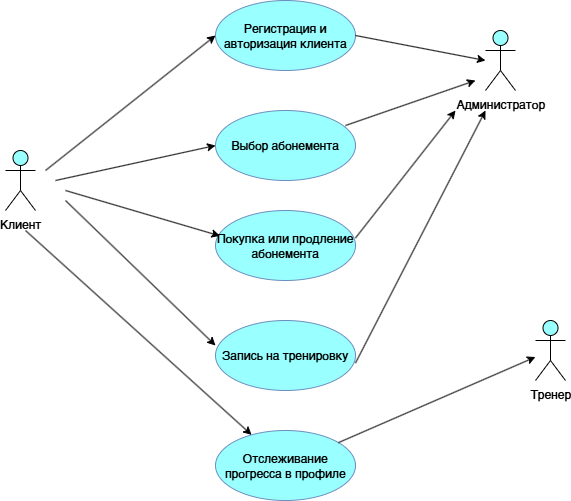

The diagram above was exported from draw.io. Its source (the exported page's mxGraphModel, read from the mxfile embedded in the PNG):
<mxGraphModel dx="1426" dy="751" grid="1" gridSize="10" guides="1" tooltips="1" connect="1" arrows="1" fold="1" page="1" pageScale="1" pageWidth="827" pageHeight="1169" math="0" shadow="0">
  <root>
    <mxCell id="0" />
    <mxCell id="1" parent="0" />
    <mxCell id="hKWohPz32Oku2YzJ4voy-1" value="Клиент" style="shape=umlActor;verticalLabelPosition=bottom;verticalAlign=top;html=1;outlineConnect=0;fillColor=#99FFFF;" parent="1" vertex="1">
      <mxGeometry x="160" y="490" width="30" height="60" as="geometry" />
    </mxCell>
    <mxCell id="hKWohPz32Oku2YzJ4voy-2" value="Регистрация и авторизация клиента" style="ellipse;whiteSpace=wrap;html=1;fillColor=#99FFFF;strokeColor=#6c8ebf;" parent="1" vertex="1">
      <mxGeometry x="370" y="340" width="140" height="70" as="geometry" />
    </mxCell>
    <mxCell id="hKWohPz32Oku2YzJ4voy-3" value="Выбор абонемента" style="ellipse;whiteSpace=wrap;html=1;fillColor=#99FFFF;strokeColor=#6c8ebf;" parent="1" vertex="1">
      <mxGeometry x="370" y="450" width="140" height="70" as="geometry" />
    </mxCell>
    <mxCell id="hKWohPz32Oku2YzJ4voy-4" value="Покупка или продление абонемента" style="ellipse;whiteSpace=wrap;html=1;fillColor=#99FFFF;strokeColor=#6c8ebf;" parent="1" vertex="1">
      <mxGeometry x="370" y="550" width="140" height="70" as="geometry" />
    </mxCell>
    <mxCell id="hKWohPz32Oku2YzJ4voy-5" value="Запись на тренировку" style="ellipse;whiteSpace=wrap;html=1;fillColor=#99FFFF;strokeColor=#6c8ebf;" parent="1" vertex="1">
      <mxGeometry x="370" y="660" width="140" height="70" as="geometry" />
    </mxCell>
    <mxCell id="hKWohPz32Oku2YzJ4voy-6" value="Отслеживание прогресса в профиле" style="ellipse;whiteSpace=wrap;html=1;fillColor=#99FFFF;strokeColor=#6c8ebf;" parent="1" vertex="1">
      <mxGeometry x="370" y="770" width="140" height="70" as="geometry" />
    </mxCell>
    <mxCell id="hKWohPz32Oku2YzJ4voy-8" value="" style="endArrow=classic;html=1;rounded=0;entryX=0;entryY=0.5;entryDx=0;entryDy=0;" parent="1" target="hKWohPz32Oku2YzJ4voy-2" edge="1">
      <mxGeometry width="50" height="50" relative="1" as="geometry">
        <mxPoint x="200" y="510" as="sourcePoint" />
        <mxPoint x="250" y="460" as="targetPoint" />
      </mxGeometry>
    </mxCell>
    <mxCell id="hKWohPz32Oku2YzJ4voy-9" value="" style="endArrow=classic;html=1;rounded=0;entryX=0;entryY=0.5;entryDx=0;entryDy=0;" parent="1" target="hKWohPz32Oku2YzJ4voy-3" edge="1">
      <mxGeometry width="50" height="50" relative="1" as="geometry">
        <mxPoint x="210" y="520" as="sourcePoint" />
        <mxPoint x="380" y="385" as="targetPoint" />
      </mxGeometry>
    </mxCell>
    <mxCell id="hKWohPz32Oku2YzJ4voy-10" value="" style="endArrow=classic;html=1;rounded=0;entryX=0.032;entryY=0.363;entryDx=0;entryDy=0;entryPerimeter=0;" parent="1" target="hKWohPz32Oku2YzJ4voy-4" edge="1">
      <mxGeometry width="50" height="50" relative="1" as="geometry">
        <mxPoint x="220" y="530" as="sourcePoint" />
        <mxPoint x="390" y="395" as="targetPoint" />
      </mxGeometry>
    </mxCell>
    <mxCell id="hKWohPz32Oku2YzJ4voy-11" value="" style="endArrow=classic;html=1;rounded=0;entryX=0.032;entryY=0.363;entryDx=0;entryDy=0;entryPerimeter=0;" parent="1" edge="1">
      <mxGeometry width="50" height="50" relative="1" as="geometry">
        <mxPoint x="220" y="540" as="sourcePoint" />
        <mxPoint x="370" y="685" as="targetPoint" />
      </mxGeometry>
    </mxCell>
    <mxCell id="hKWohPz32Oku2YzJ4voy-13" value="Администратор" style="shape=umlActor;verticalLabelPosition=bottom;verticalAlign=top;html=1;outlineConnect=0;fillColor=#99FFFF;" parent="1" vertex="1">
      <mxGeometry x="640" y="370" width="30" height="60" as="geometry" />
    </mxCell>
    <mxCell id="LenPiQ-cCGROKgMLZd6g-2" value="Тренер" style="shape=umlActor;verticalLabelPosition=bottom;verticalAlign=top;html=1;outlineConnect=0;fillColor=#99FFFF;" parent="1" vertex="1">
      <mxGeometry x="690" y="660" width="30" height="60" as="geometry" />
    </mxCell>
    <mxCell id="LenPiQ-cCGROKgMLZd6g-7" value="" style="endArrow=classic;html=1;rounded=0;exitX=1;exitY=0.5;exitDx=0;exitDy=0;" parent="1" source="hKWohPz32Oku2YzJ4voy-2" edge="1">
      <mxGeometry width="50" height="50" relative="1" as="geometry">
        <mxPoint x="510" y="545" as="sourcePoint" />
        <mxPoint x="640" y="400" as="targetPoint" />
      </mxGeometry>
    </mxCell>
    <mxCell id="LenPiQ-cCGROKgMLZd6g-9" value="" style="endArrow=classic;html=1;rounded=0;exitX=1;exitY=0.5;exitDx=0;exitDy=0;" parent="1" edge="1">
      <mxGeometry width="50" height="50" relative="1" as="geometry">
        <mxPoint x="510" y="577.5" as="sourcePoint" />
        <mxPoint x="610" y="450" as="targetPoint" />
      </mxGeometry>
    </mxCell>
    <mxCell id="LenPiQ-cCGROKgMLZd6g-10" value="" style="endArrow=classic;html=1;rounded=0;exitX=1;exitY=0.5;exitDx=0;exitDy=0;" parent="1" edge="1">
      <mxGeometry width="50" height="50" relative="1" as="geometry">
        <mxPoint x="510" y="702.5" as="sourcePoint" />
        <mxPoint x="640" y="450" as="targetPoint" />
      </mxGeometry>
    </mxCell>
    <mxCell id="LenPiQ-cCGROKgMLZd6g-11" value="" style="endArrow=classic;html=1;rounded=0;" parent="1" target="LenPiQ-cCGROKgMLZd6g-2" edge="1" source="hKWohPz32Oku2YzJ4voy-6">
      <mxGeometry width="50" height="50" relative="1" as="geometry">
        <mxPoint x="680" y="720" as="sourcePoint" />
        <mxPoint x="680" y="670" as="targetPoint" />
      </mxGeometry>
    </mxCell>
    <mxCell id="LenPiQ-cCGROKgMLZd6g-12" value="" style="endArrow=classic;html=1;rounded=0;" parent="1" edge="1" target="hKWohPz32Oku2YzJ4voy-6">
      <mxGeometry width="50" height="50" relative="1" as="geometry">
        <mxPoint x="180" y="570" as="sourcePoint" />
        <mxPoint x="200" y="580" as="targetPoint" />
      </mxGeometry>
    </mxCell>
    <mxCell id="VT_MpK1PE-HwZrep_NV2-1" value="" style="endArrow=classic;html=1;rounded=0;" parent="1" edge="1">
      <mxGeometry width="50" height="50" relative="1" as="geometry">
        <mxPoint x="500" y="465" as="sourcePoint" />
        <mxPoint x="630" y="420" as="targetPoint" />
      </mxGeometry>
    </mxCell>
  </root>
</mxGraphModel>